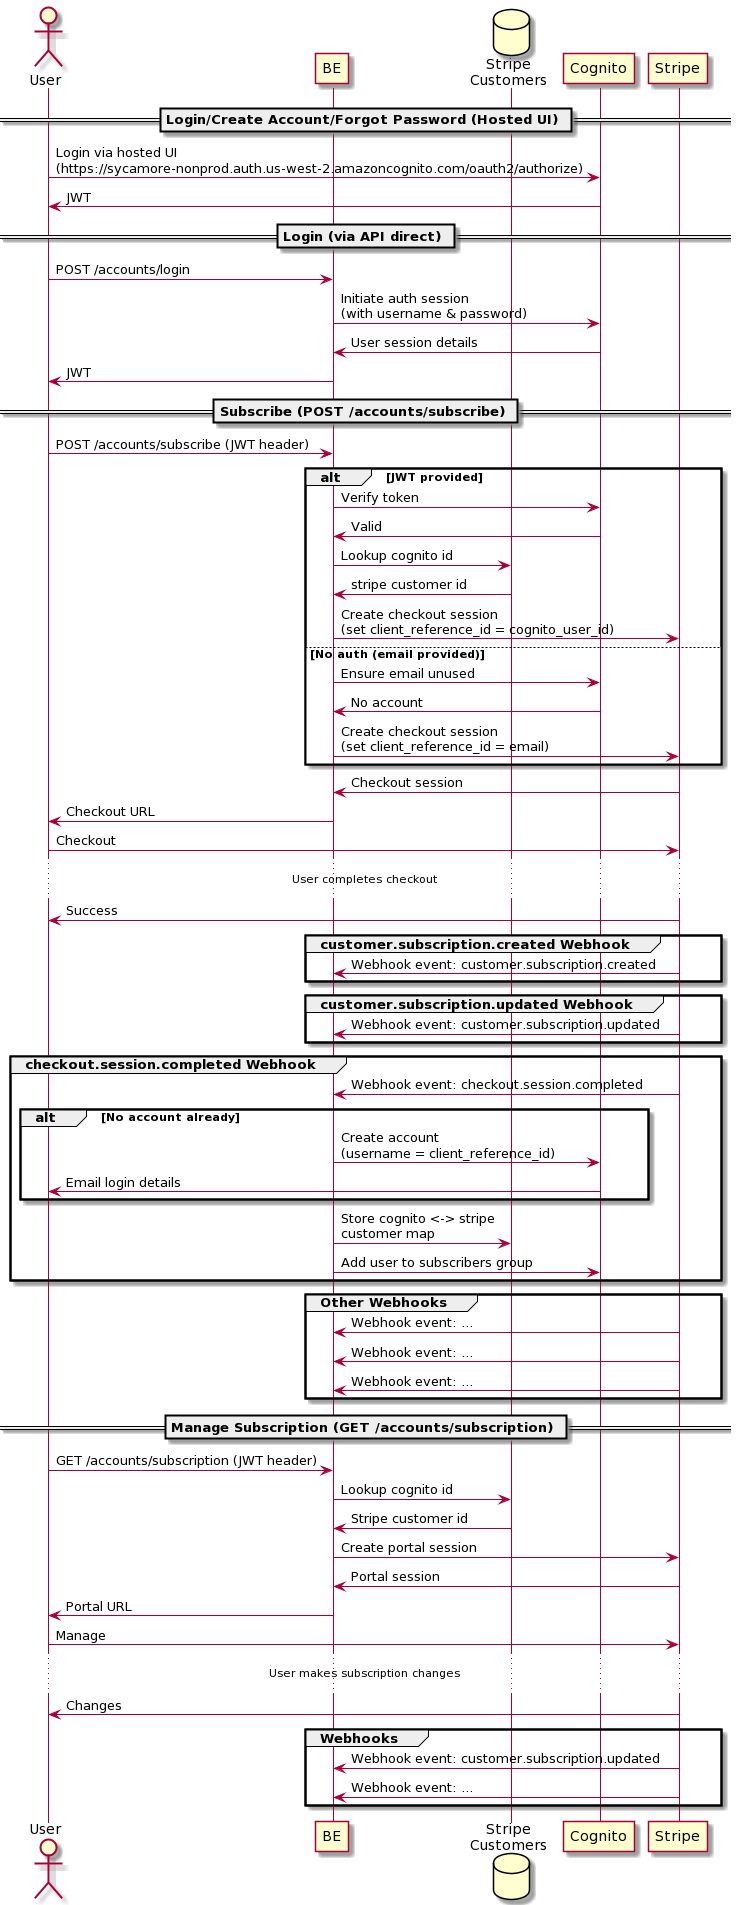

The diagram above was rendered by PlantUML. Its source (embedded in the PNG):
@startuml
actor User
participant BE
database StripeCustomers as "Stripe\nCustomers"
participant Cognito
participant Stripe


== Login/Create Account/Forgot Password (Hosted UI) ==
User -> Cognito: Login via hosted UI\n(https://sycamore-nonprod.auth.us-west-2.amazoncognito.com/oauth2/authorize)

Cognito -> User: JWT


== Login (via API direct) ==

User -> BE: POST /accounts/login
BE -> Cognito: Initiate auth session\n(with username & password)
Cognito -> BE: User session details
BE -> User: JWT

== Subscribe (POST /accounts/subscribe) ==
User -> BE: POST /accounts/subscribe (JWT header)
alt JWT provided

    BE -> Cognito: Verify token
    Cognito -> BE: Valid
    BE -> StripeCustomers: Lookup cognito id
    StripeCustomers -> BE: stripe customer id
    BE -> Stripe: Create checkout session\n(set client_reference_id = cognito_user_id)

else No auth (email provided)

    BE -> Cognito: Ensure email unused
    Cognito -> BE: No account
    BE -> Stripe: Create checkout session\n(set client_reference_id = email)

end

Stripe -> BE: Checkout session
BE -> User: Checkout URL
User -> Stripe: Checkout
...User completes checkout...
Stripe -> User: Success
group customer.subscription.created Webhook
    Stripe -> BE: Webhook event: customer.subscription.created
end
group customer.subscription.updated Webhook
    Stripe -> BE: Webhook event: customer.subscription.updated
end
group checkout.session.completed Webhook
    Stripe -> BE: Webhook event: checkout.session.completed
    alt No account already

        BE -> Cognito: Create account\n(username = client_reference_id)
        Cognito -> User: Email login details

    end
    BE -> StripeCustomers: Store cognito <-> stripe\ncustomer map
    BE -> Cognito: Add user to subscribers group
end
group Other Webhooks
    Stripe -> BE: Webhook event: ...
    Stripe -> BE: Webhook event: ...
    Stripe -> BE: Webhook event: ...
end



== Manage Subscription (GET /accounts/subscription) ==

User -> BE: GET /accounts/subscription (JWT header)
BE -> StripeCustomers: Lookup cognito id
StripeCustomers -> BE: Stripe customer id
BE -> Stripe: Create portal session
Stripe -> BE: Portal session
BE -> User: Portal URL
User -> Stripe: Manage
...User makes subscription changes...
Stripe -> User: Changes
group Webhooks
    Stripe -> BE: Webhook event: customer.subscription.updated
    Stripe -> BE: Webhook event: ...
end
@enduml